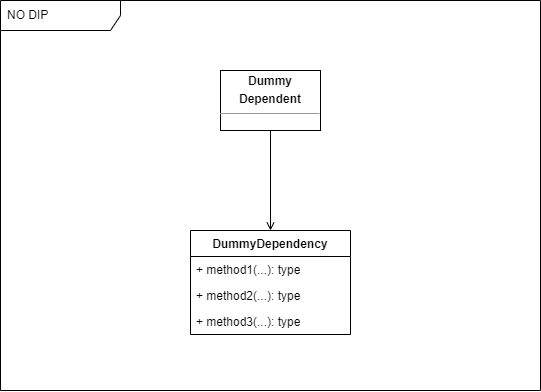

The diagram above was exported from draw.io. Its source (the exported page's mxGraphModel, read from the mxfile embedded in the PNG):
<mxGraphModel dx="3798" dy="1206" grid="1" gridSize="10" guides="1" tooltips="1" connect="1" arrows="1" fold="1" page="1" pageScale="1" pageWidth="583" pageHeight="413" math="0" shadow="0">
  <root>
    <mxCell id="0" />
    <mxCell id="1" parent="0" />
    <mxCell id="2" value="NO DIP" style="shape=umlFrame;whiteSpace=wrap;html=1;width=120;height=30;boundedLbl=1;verticalAlign=middle;align=left;spacingLeft=5;" vertex="1" parent="1">
      <mxGeometry x="600" y="10" width="540" height="390" as="geometry" />
    </mxCell>
    <mxCell id="3" style="edgeStyle=orthogonalEdgeStyle;rounded=0;orthogonalLoop=1;jettySize=auto;html=1;exitX=0.5;exitY=1;exitDx=0;exitDy=0;entryX=0.5;entryY=0;entryDx=0;entryDy=0;endArrow=open;endFill=0;" edge="1" source="4" target="5" parent="1">
      <mxGeometry relative="1" as="geometry" />
    </mxCell>
    <mxCell id="4" value="&lt;p style=&quot;margin:0px;margin-top:4px;text-align:center;&quot;&gt;&lt;b&gt;Dummy&lt;/b&gt;&lt;/p&gt;&lt;p style=&quot;margin:0px;margin-top:4px;text-align:center;&quot;&gt;&lt;b&gt;Dependent&lt;/b&gt;&lt;/p&gt;&lt;hr size=&quot;1&quot;&gt;&lt;div style=&quot;height:2px;&quot;&gt;&lt;/div&gt;" style="verticalAlign=top;align=left;overflow=fill;fontSize=12;fontFamily=Helvetica;html=1;" vertex="1" parent="1">
      <mxGeometry x="820" y="80" width="100" height="60" as="geometry" />
    </mxCell>
    <mxCell id="5" value="DummyDependency" style="swimlane;fontStyle=1;childLayout=stackLayout;horizontal=1;startSize=26;fillColor=none;horizontalStack=0;resizeParent=1;resizeParentMax=0;resizeLast=0;collapsible=1;marginBottom=0;" vertex="1" parent="1">
      <mxGeometry x="790" y="240" width="160" height="104" as="geometry" />
    </mxCell>
    <mxCell id="6" value="+ method1(...): type" style="text;strokeColor=none;fillColor=none;align=left;verticalAlign=top;spacingLeft=4;spacingRight=4;overflow=hidden;rotatable=0;points=[[0,0.5],[1,0.5]];portConstraint=eastwest;" vertex="1" parent="5">
      <mxGeometry y="26" width="160" height="26" as="geometry" />
    </mxCell>
    <mxCell id="7" value="+ method2(...): type" style="text;strokeColor=none;fillColor=none;align=left;verticalAlign=top;spacingLeft=4;spacingRight=4;overflow=hidden;rotatable=0;points=[[0,0.5],[1,0.5]];portConstraint=eastwest;" vertex="1" parent="5">
      <mxGeometry y="52" width="160" height="26" as="geometry" />
    </mxCell>
    <mxCell id="8" value="+ method3(...): type" style="text;strokeColor=none;fillColor=none;align=left;verticalAlign=top;spacingLeft=4;spacingRight=4;overflow=hidden;rotatable=0;points=[[0,0.5],[1,0.5]];portConstraint=eastwest;" vertex="1" parent="5">
      <mxGeometry y="78" width="160" height="26" as="geometry" />
    </mxCell>
  </root>
</mxGraphModel>